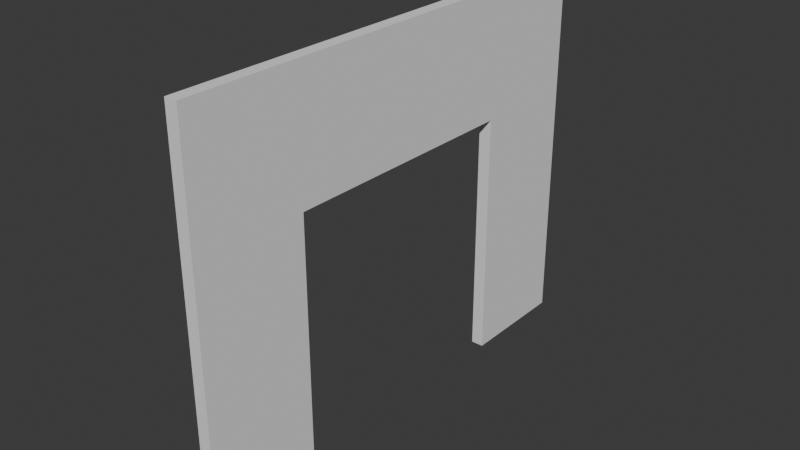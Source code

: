 # Source: doorway.blend  (saved by Blender 4.3.34; exported with 4.5.12 LTS)
import bpy
from mathutils import Matrix  # noqa: F401  (used for matrix-valued properties, if any)

bpy.ops.wm.read_factory_settings(use_empty=True)
scene = bpy.context.scene
scene.name = 'Scene'

# ---- collections
col_collection = bpy.data.collections.new('Collection'); scene.collection.children.link(col_collection)

# ---- world
world_world = bpy.data.worlds.new('World'); scene.world = world_world
world_world.use_nodes = True; world_world.node_tree.nodes.clear()
_N = world_world.node_tree.nodes; _L = world_world.node_tree.links
n0 = _N.new('ShaderNodeOutputWorld'); n0.name = 'World Output'; n0.location = (300, 300)
n1 = _N.new('ShaderNodeBackground'); n1.name = 'Background'; n1.location = (10, 300)
n1.inputs[0].default_value = (0.05088, 0.05088, 0.05088, 1.0)
_L.new(n1.outputs[0], n0.inputs[0])
n0.is_active_output = True
world_world.color = (0.05088, 0.05088, 0.05088)
world_world.sun_shadow_jitter_overblur = 0.0

# ---- meshes
me_plane_003 = bpy.data.meshes.new('Plane.003')
me_plane_003.from_pydata([(0.1, -3.8, -4.371e-09), (0.1, 3.8, -4.371e-09), (0.1, -3.8, 6.0), (0.1, 3.8, 6.0), (-0.1, -3.8, 6.0), (-0.1, -3.8, 4.371e-09), (-0.1, 3.8, 4.371e-09), (-0.1, 3.8, 6.0), (0.1, -2.0, -4.371e-09), (0.1, 2.0, -4.371e-09), (0.1, 2.0, 4.0), (0.1, -2.0, 4.0), (-0.1, -2.0, 4.0), (-0.1, -2.0, 4.371e-09), (-0.1, 2.0, 4.0), (-0.1, 2.0, 4.371e-09)], [], [(9, 1, 3, 10), (5, 4, 12, 13), (3, 7, 4, 2), (6, 1, 9, 15), (0, 5, 13, 8), (1, 6, 7, 3), (2, 4, 5, 0), (12, 11, 8, 13), (15, 9, 10, 14), (14, 10, 11, 12), (10, 3, 2, 11), (14, 7, 6, 15), (12, 4, 7, 14), (11, 2, 0, 8)])
_uv = me_plane_003.uv_layers.new(name='UVMap')
_uv.uv.foreach_set('vector', [0.7632, 0.0, 1.0, 0.0, 1.0, 1.0, 0.7632, 0.6667, 0.0, 0.0, 0.0, 1.0, 0.2368, 0.6667, 0.2368, 0.0, 1.0, 1.0, 1.0, 1.0, 0.0, 1.0, 0.0, 1.0, 1.0, 0.0, 1.0, 0.0, 0.7632, 0.0, 0.7632, 0.0, 0.0, 0.0, 0.0, 0.0, 0.2368, 0.0, 0.2368, 0.0, 1.0, 0.0, 1.0, 0.0, 1.0, 1.0, 1.0, 1.0, 0.0, 1.0, 0.0, 1.0, 0.0, 0.0, 0.0, 0.0, 0.625, 0.0, 0.625, 0.0, 0.375, 0.25, 0.375, 0.25, 0.375, 0.75, 0.375, 0.75, 0.625, 0.5, 0.625, 0.5, 0.625, 0.5218, 0.625, 0.7282, 0.875, 0.7282, 0.875, 0.5218, 0.7632, 0.6667, 1.0, 1.0, 0.0, 1.0, 0.2368, 0.6667, 0.7632, 0.6667, 1.0, 1.0, 1.0, 0.0, 0.7632, 0.0, 0.2368, 0.6667, 0.0, 1.0, 1.0, 1.0, 0.7632, 0.6667, 0.2368, 0.6667, 0.0, 1.0, 0.0, 0.0, 0.2368, 0.0])
me_plane_003.update()

# ---- objects
ob_plane_003 = bpy.data.objects.new('Plane.003', me_plane_003)

# ---- transforms, parenting, visibility, modifiers, constraints
ob_plane_003.location = (2.384e-07, 2.384e-07, -1.148e-07)

# ---- collection membership
col_collection.objects.link(ob_plane_003)

# ---- scene / render settings (as saved in the file)
scene.frame_start = 1; scene.frame_end = 250; scene.frame_set(1)
scene.render.engine = 'BLENDER_EEVEE_NEXT'
bpy.context.view_layer.update()

# ---- added for rendering (the .blend has no active camera and no usable light): camera, sun
cam_auto = bpy.data.cameras.new('AutoCamera')
cam_auto.lens = 50.0
cam_auto.sensor_width = 36.0
cam_auto.clip_end = 1000.0
ob_auto_camera = bpy.data.objects.new('AutoCamera', cam_auto)
scene.collection.objects.link(ob_auto_camera)
ob_auto_camera.location = (8.96084, -10.753, 10.1687)
ob_auto_camera.rotation_euler = (1.09748, -7.21219e-08, 0.694738)
scene.camera = ob_auto_camera
light_auto_sun = bpy.data.lights.new('AutoSun', 'SUN')
light_auto_sun.energy = 3.0
light_auto_sun.angle = 0.0523599
ob_auto_sun = bpy.data.objects.new('AutoSun', light_auto_sun)
scene.collection.objects.link(ob_auto_sun)
ob_auto_sun.rotation_euler = (0.872665, 0.174533, 0.523599)
bpy.context.view_layer.update()
